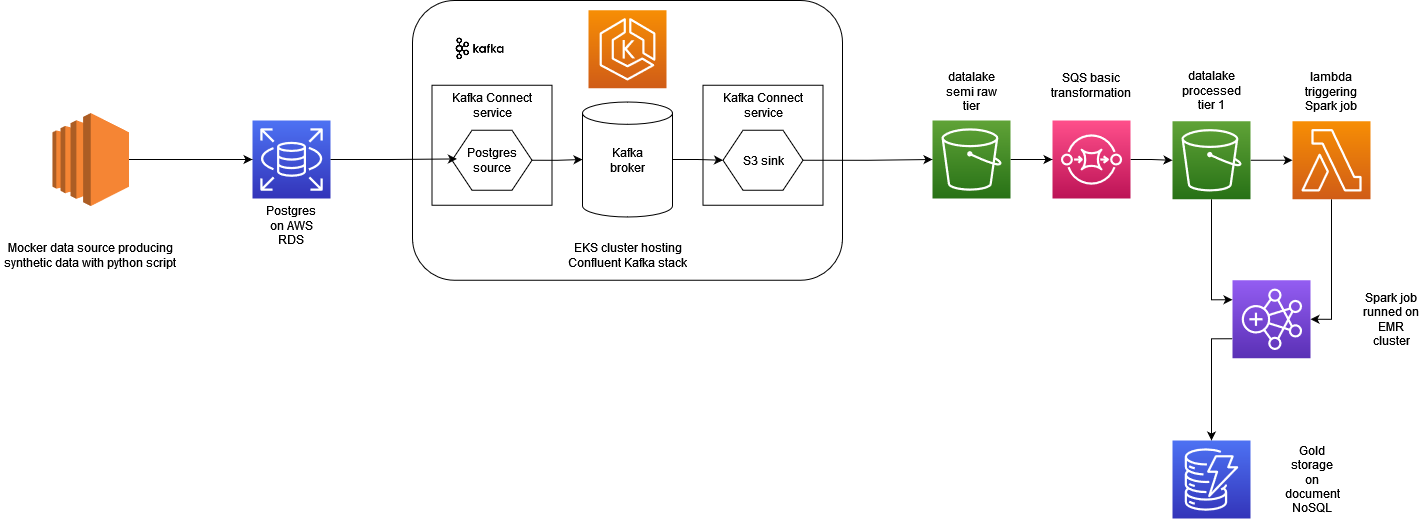

The diagram above was exported from draw.io. Its source (the exported page's mxGraphModel, read from the mxfile embedded in the PNG):
<mxGraphModel dx="2752" dy="984" grid="1" gridSize="10" guides="1" tooltips="1" connect="1" arrows="1" fold="1" page="1" pageScale="1" pageWidth="850" pageHeight="1100" math="0" shadow="0">
  <root>
    <mxCell id="0" />
    <mxCell id="1" parent="0" />
    <mxCell id="K0wCV3dlS4oC5GovVbt7-1" value="" style="sketch=0;points=[[0,0,0],[0.25,0,0],[0.5,0,0],[0.75,0,0],[1,0,0],[0,1,0],[0.25,1,0],[0.5,1,0],[0.75,1,0],[1,1,0],[0,0.25,0],[0,0.5,0],[0,0.75,0],[1,0.25,0],[1,0.5,0],[1,0.75,0]];outlineConnect=0;fontColor=#232F3E;gradientColor=#4D72F3;gradientDirection=north;fillColor=#3334B9;strokeColor=#ffffff;dashed=0;verticalLabelPosition=bottom;verticalAlign=top;align=center;html=1;fontSize=12;fontStyle=0;aspect=fixed;shape=mxgraph.aws4.resourceIcon;resIcon=mxgraph.aws4.rds;" vertex="1" parent="1">
      <mxGeometry x="160" y="120" width="78" height="78" as="geometry" />
    </mxCell>
    <mxCell id="K0wCV3dlS4oC5GovVbt7-2" value="Postgres on AWS RDS" style="text;html=1;strokeColor=none;fillColor=none;align=center;verticalAlign=middle;whiteSpace=wrap;rounded=0;" vertex="1" parent="1">
      <mxGeometry x="169" y="210" width="60" height="30" as="geometry" />
    </mxCell>
    <mxCell id="K0wCV3dlS4oC5GovVbt7-7" style="edgeStyle=orthogonalEdgeStyle;rounded=0;orthogonalLoop=1;jettySize=auto;html=1;" edge="1" parent="1" source="K0wCV3dlS4oC5GovVbt7-4" target="K0wCV3dlS4oC5GovVbt7-1">
      <mxGeometry relative="1" as="geometry" />
    </mxCell>
    <mxCell id="K0wCV3dlS4oC5GovVbt7-4" value="" style="outlineConnect=0;dashed=0;verticalLabelPosition=bottom;verticalAlign=top;align=center;html=1;shape=mxgraph.aws3.ec2;fillColor=#F58534;gradientColor=none;" vertex="1" parent="1">
      <mxGeometry x="-40" y="112.5" width="76.5" height="93" as="geometry" />
    </mxCell>
    <mxCell id="K0wCV3dlS4oC5GovVbt7-5" value="Mocker data source producing synthetic data with python script" style="text;html=1;strokeColor=none;fillColor=none;align=center;verticalAlign=middle;whiteSpace=wrap;rounded=0;" vertex="1" parent="1">
      <mxGeometry x="-91.75" y="220" width="180" height="70" as="geometry" />
    </mxCell>
    <mxCell id="K0wCV3dlS4oC5GovVbt7-9" value="" style="rounded=1;whiteSpace=wrap;html=1;" vertex="1" parent="1">
      <mxGeometry x="320" width="430" height="279.75" as="geometry" />
    </mxCell>
    <mxCell id="K0wCV3dlS4oC5GovVbt7-8" value="" style="sketch=0;points=[[0,0,0],[0.25,0,0],[0.5,0,0],[0.75,0,0],[1,0,0],[0,1,0],[0.25,1,0],[0.5,1,0],[0.75,1,0],[1,1,0],[0,0.25,0],[0,0.5,0],[0,0.75,0],[1,0.25,0],[1,0.5,0],[1,0.75,0]];outlineConnect=0;fontColor=#232F3E;gradientColor=#F78E04;gradientDirection=north;fillColor=#D05C17;strokeColor=#ffffff;dashed=0;verticalLabelPosition=bottom;verticalAlign=top;align=center;html=1;fontSize=12;fontStyle=0;aspect=fixed;shape=mxgraph.aws4.resourceIcon;resIcon=mxgraph.aws4.eks;" vertex="1" parent="1">
      <mxGeometry x="496" y="9.75" width="78" height="78" as="geometry" />
    </mxCell>
    <mxCell id="K0wCV3dlS4oC5GovVbt7-10" value="EKS cluster hosting Confluent Kafka stack" style="text;html=1;strokeColor=none;fillColor=none;align=center;verticalAlign=middle;whiteSpace=wrap;rounded=0;" vertex="1" parent="1">
      <mxGeometry x="459.5" y="239.75" width="151" height="30" as="geometry" />
    </mxCell>
    <mxCell id="K0wCV3dlS4oC5GovVbt7-11" value="" style="shape=image;verticalLabelPosition=bottom;labelBackgroundColor=default;verticalAlign=top;aspect=fixed;imageAspect=0;image=data:image/png,(base64 omitted: 4960 chars);" vertex="1" parent="1">
      <mxGeometry x="360" y="21.25" width="55" height="55" as="geometry" />
    </mxCell>
    <mxCell id="K0wCV3dlS4oC5GovVbt7-14" value="" style="rounded=0;whiteSpace=wrap;html=1;" vertex="1" parent="1">
      <mxGeometry x="339.5" y="84.75" width="120" height="120" as="geometry" />
    </mxCell>
    <mxCell id="K0wCV3dlS4oC5GovVbt7-23" style="edgeStyle=orthogonalEdgeStyle;rounded=0;orthogonalLoop=1;jettySize=auto;html=1;exitX=1;exitY=0.5;exitDx=0;exitDy=0;" edge="1" parent="1" source="K0wCV3dlS4oC5GovVbt7-12" target="K0wCV3dlS4oC5GovVbt7-16">
      <mxGeometry relative="1" as="geometry" />
    </mxCell>
    <mxCell id="K0wCV3dlS4oC5GovVbt7-12" value="" style="shape=hexagon;perimeter=hexagonPerimeter2;whiteSpace=wrap;html=1;fixedSize=1;" vertex="1" parent="1">
      <mxGeometry x="359.5" y="129.75" width="80" height="60" as="geometry" />
    </mxCell>
    <mxCell id="K0wCV3dlS4oC5GovVbt7-13" value="Postgres source" style="text;html=1;strokeColor=none;fillColor=none;align=center;verticalAlign=middle;whiteSpace=wrap;rounded=0;" vertex="1" parent="1">
      <mxGeometry x="369.5" y="144.75" width="60" height="30" as="geometry" />
    </mxCell>
    <mxCell id="K0wCV3dlS4oC5GovVbt7-15" value="Kafka Connect service" style="text;html=1;strokeColor=none;fillColor=none;align=center;verticalAlign=middle;whiteSpace=wrap;rounded=0;" vertex="1" parent="1">
      <mxGeometry x="349.5" y="89.87" width="100" height="30" as="geometry" />
    </mxCell>
    <mxCell id="K0wCV3dlS4oC5GovVbt7-16" value="" style="shape=cylinder3;whiteSpace=wrap;html=1;boundedLbl=1;backgroundOutline=1;size=11.17241379310343;" vertex="1" parent="1">
      <mxGeometry x="490" y="101.5" width="90" height="115" as="geometry" />
    </mxCell>
    <mxCell id="K0wCV3dlS4oC5GovVbt7-17" value="Kafka broker" style="text;html=1;strokeColor=none;fillColor=none;align=center;verticalAlign=middle;whiteSpace=wrap;rounded=0;" vertex="1" parent="1">
      <mxGeometry x="505" y="144.75" width="60" height="30" as="geometry" />
    </mxCell>
    <mxCell id="K0wCV3dlS4oC5GovVbt7-18" value="" style="rounded=0;whiteSpace=wrap;html=1;" vertex="1" parent="1">
      <mxGeometry x="610.5" y="84.75" width="120" height="120" as="geometry" />
    </mxCell>
    <mxCell id="K0wCV3dlS4oC5GovVbt7-26" style="edgeStyle=orthogonalEdgeStyle;rounded=0;orthogonalLoop=1;jettySize=auto;html=1;exitX=1;exitY=0.5;exitDx=0;exitDy=0;entryX=0;entryY=0.5;entryDx=0;entryDy=0;entryPerimeter=0;" edge="1" parent="1" source="K0wCV3dlS4oC5GovVbt7-19" target="K0wCV3dlS4oC5GovVbt7-25">
      <mxGeometry relative="1" as="geometry" />
    </mxCell>
    <mxCell id="K0wCV3dlS4oC5GovVbt7-19" value="" style="shape=hexagon;perimeter=hexagonPerimeter2;whiteSpace=wrap;html=1;fixedSize=1;" vertex="1" parent="1">
      <mxGeometry x="630.5" y="129.75" width="80" height="60" as="geometry" />
    </mxCell>
    <mxCell id="K0wCV3dlS4oC5GovVbt7-20" value="S3 sink" style="text;html=1;strokeColor=none;fillColor=none;align=center;verticalAlign=middle;whiteSpace=wrap;rounded=0;" vertex="1" parent="1">
      <mxGeometry x="640.5" y="144.75" width="60" height="30" as="geometry" />
    </mxCell>
    <mxCell id="K0wCV3dlS4oC5GovVbt7-21" value="Kafka Connect service" style="text;html=1;strokeColor=none;fillColor=none;align=center;verticalAlign=middle;whiteSpace=wrap;rounded=0;" vertex="1" parent="1">
      <mxGeometry x="620.5" y="89.87" width="100" height="30" as="geometry" />
    </mxCell>
    <mxCell id="K0wCV3dlS4oC5GovVbt7-22" style="edgeStyle=orthogonalEdgeStyle;rounded=0;orthogonalLoop=1;jettySize=auto;html=1;entryX=0.061;entryY=0.478;entryDx=0;entryDy=0;entryPerimeter=0;" edge="1" parent="1" source="K0wCV3dlS4oC5GovVbt7-1" target="K0wCV3dlS4oC5GovVbt7-12">
      <mxGeometry relative="1" as="geometry" />
    </mxCell>
    <mxCell id="K0wCV3dlS4oC5GovVbt7-24" style="edgeStyle=orthogonalEdgeStyle;rounded=0;orthogonalLoop=1;jettySize=auto;html=1;exitX=1;exitY=0.5;exitDx=0;exitDy=0;exitPerimeter=0;entryX=0;entryY=0.5;entryDx=0;entryDy=0;" edge="1" parent="1" source="K0wCV3dlS4oC5GovVbt7-16" target="K0wCV3dlS4oC5GovVbt7-19">
      <mxGeometry relative="1" as="geometry" />
    </mxCell>
    <mxCell id="K0wCV3dlS4oC5GovVbt7-28" style="edgeStyle=orthogonalEdgeStyle;rounded=0;orthogonalLoop=1;jettySize=auto;html=1;entryX=0;entryY=0.5;entryDx=0;entryDy=0;entryPerimeter=0;" edge="1" parent="1" source="K0wCV3dlS4oC5GovVbt7-25" target="K0wCV3dlS4oC5GovVbt7-27">
      <mxGeometry relative="1" as="geometry" />
    </mxCell>
    <mxCell id="K0wCV3dlS4oC5GovVbt7-25" value="" style="sketch=0;points=[[0,0,0],[0.25,0,0],[0.5,0,0],[0.75,0,0],[1,0,0],[0,1,0],[0.25,1,0],[0.5,1,0],[0.75,1,0],[1,1,0],[0,0.25,0],[0,0.5,0],[0,0.75,0],[1,0.25,0],[1,0.5,0],[1,0.75,0]];outlineConnect=0;fontColor=#232F3E;gradientColor=#60A337;gradientDirection=north;fillColor=#277116;strokeColor=#ffffff;dashed=0;verticalLabelPosition=bottom;verticalAlign=top;align=center;html=1;fontSize=12;fontStyle=0;aspect=fixed;shape=mxgraph.aws4.resourceIcon;resIcon=mxgraph.aws4.s3;" vertex="1" parent="1">
      <mxGeometry x="840" y="120" width="78" height="78" as="geometry" />
    </mxCell>
    <mxCell id="K0wCV3dlS4oC5GovVbt7-30" style="edgeStyle=orthogonalEdgeStyle;rounded=0;orthogonalLoop=1;jettySize=auto;html=1;" edge="1" parent="1" source="K0wCV3dlS4oC5GovVbt7-27" target="K0wCV3dlS4oC5GovVbt7-29">
      <mxGeometry relative="1" as="geometry" />
    </mxCell>
    <mxCell id="K0wCV3dlS4oC5GovVbt7-27" value="" style="sketch=0;points=[[0,0,0],[0.25,0,0],[0.5,0,0],[0.75,0,0],[1,0,0],[0,1,0],[0.25,1,0],[0.5,1,0],[0.75,1,0],[1,1,0],[0,0.25,0],[0,0.5,0],[0,0.75,0],[1,0.25,0],[1,0.5,0],[1,0.75,0]];outlineConnect=0;fontColor=#232F3E;gradientColor=#FF4F8B;gradientDirection=north;fillColor=#BC1356;strokeColor=#ffffff;dashed=0;verticalLabelPosition=bottom;verticalAlign=top;align=center;html=1;fontSize=12;fontStyle=0;aspect=fixed;shape=mxgraph.aws4.resourceIcon;resIcon=mxgraph.aws4.sqs;" vertex="1" parent="1">
      <mxGeometry x="960" y="120" width="78" height="78" as="geometry" />
    </mxCell>
    <mxCell id="K0wCV3dlS4oC5GovVbt7-32" style="edgeStyle=orthogonalEdgeStyle;rounded=0;orthogonalLoop=1;jettySize=auto;html=1;entryX=0;entryY=0.5;entryDx=0;entryDy=0;entryPerimeter=0;" edge="1" parent="1" source="K0wCV3dlS4oC5GovVbt7-29" target="K0wCV3dlS4oC5GovVbt7-31">
      <mxGeometry relative="1" as="geometry" />
    </mxCell>
    <mxCell id="K0wCV3dlS4oC5GovVbt7-34" style="edgeStyle=orthogonalEdgeStyle;rounded=0;orthogonalLoop=1;jettySize=auto;html=1;exitX=0.5;exitY=1;exitDx=0;exitDy=0;exitPerimeter=0;entryX=0;entryY=0.25;entryDx=0;entryDy=0;entryPerimeter=0;" edge="1" parent="1" source="K0wCV3dlS4oC5GovVbt7-29" target="K0wCV3dlS4oC5GovVbt7-33">
      <mxGeometry relative="1" as="geometry" />
    </mxCell>
    <mxCell id="K0wCV3dlS4oC5GovVbt7-29" value="" style="sketch=0;points=[[0,0,0],[0.25,0,0],[0.5,0,0],[0.75,0,0],[1,0,0],[0,1,0],[0.25,1,0],[0.5,1,0],[0.75,1,0],[1,1,0],[0,0.25,0],[0,0.5,0],[0,0.75,0],[1,0.25,0],[1,0.5,0],[1,0.75,0]];outlineConnect=0;fontColor=#232F3E;gradientColor=#60A337;gradientDirection=north;fillColor=#277116;strokeColor=#ffffff;dashed=0;verticalLabelPosition=bottom;verticalAlign=top;align=center;html=1;fontSize=12;fontStyle=0;aspect=fixed;shape=mxgraph.aws4.resourceIcon;resIcon=mxgraph.aws4.s3;" vertex="1" parent="1">
      <mxGeometry x="1080" y="120.75" width="78" height="78" as="geometry" />
    </mxCell>
    <mxCell id="K0wCV3dlS4oC5GovVbt7-35" style="edgeStyle=orthogonalEdgeStyle;rounded=0;orthogonalLoop=1;jettySize=auto;html=1;entryX=1;entryY=0.5;entryDx=0;entryDy=0;entryPerimeter=0;" edge="1" parent="1" source="K0wCV3dlS4oC5GovVbt7-31" target="K0wCV3dlS4oC5GovVbt7-33">
      <mxGeometry relative="1" as="geometry" />
    </mxCell>
    <mxCell id="K0wCV3dlS4oC5GovVbt7-31" value="" style="sketch=0;points=[[0,0,0],[0.25,0,0],[0.5,0,0],[0.75,0,0],[1,0,0],[0,1,0],[0.25,1,0],[0.5,1,0],[0.75,1,0],[1,1,0],[0,0.25,0],[0,0.5,0],[0,0.75,0],[1,0.25,0],[1,0.5,0],[1,0.75,0]];outlineConnect=0;fontColor=#232F3E;gradientColor=#F78E04;gradientDirection=north;fillColor=#D05C17;strokeColor=#ffffff;dashed=0;verticalLabelPosition=bottom;verticalAlign=top;align=center;html=1;fontSize=12;fontStyle=0;aspect=fixed;shape=mxgraph.aws4.resourceIcon;resIcon=mxgraph.aws4.lambda;" vertex="1" parent="1">
      <mxGeometry x="1200" y="120.75" width="78" height="78" as="geometry" />
    </mxCell>
    <mxCell id="K0wCV3dlS4oC5GovVbt7-39" style="edgeStyle=orthogonalEdgeStyle;rounded=0;orthogonalLoop=1;jettySize=auto;html=1;exitX=0;exitY=0.75;exitDx=0;exitDy=0;exitPerimeter=0;" edge="1" parent="1" source="K0wCV3dlS4oC5GovVbt7-33" target="K0wCV3dlS4oC5GovVbt7-38">
      <mxGeometry relative="1" as="geometry" />
    </mxCell>
    <mxCell id="K0wCV3dlS4oC5GovVbt7-33" value="" style="sketch=0;points=[[0,0,0],[0.25,0,0],[0.5,0,0],[0.75,0,0],[1,0,0],[0,1,0],[0.25,1,0],[0.5,1,0],[0.75,1,0],[1,1,0],[0,0.25,0],[0,0.5,0],[0,0.75,0],[1,0.25,0],[1,0.5,0],[1,0.75,0]];outlineConnect=0;fontColor=#232F3E;gradientColor=#945DF2;gradientDirection=north;fillColor=#5A30B5;strokeColor=#ffffff;dashed=0;verticalLabelPosition=bottom;verticalAlign=top;align=center;html=1;fontSize=12;fontStyle=0;aspect=fixed;shape=mxgraph.aws4.resourceIcon;resIcon=mxgraph.aws4.emr;" vertex="1" parent="1">
      <mxGeometry x="1140" y="279.75" width="78" height="78" as="geometry" />
    </mxCell>
    <mxCell id="K0wCV3dlS4oC5GovVbt7-38" value="" style="sketch=0;points=[[0,0,0],[0.25,0,0],[0.5,0,0],[0.75,0,0],[1,0,0],[0,1,0],[0.25,1,0],[0.5,1,0],[0.75,1,0],[1,1,0],[0,0.25,0],[0,0.5,0],[0,0.75,0],[1,0.25,0],[1,0.5,0],[1,0.75,0]];outlineConnect=0;fontColor=#232F3E;gradientColor=#4D72F3;gradientDirection=north;fillColor=#3334B9;strokeColor=#ffffff;dashed=0;verticalLabelPosition=bottom;verticalAlign=top;align=center;html=1;fontSize=12;fontStyle=0;aspect=fixed;shape=mxgraph.aws4.resourceIcon;resIcon=mxgraph.aws4.dynamodb;" vertex="1" parent="1">
      <mxGeometry x="1080" y="440" width="78" height="78" as="geometry" />
    </mxCell>
    <mxCell id="K0wCV3dlS4oC5GovVbt7-40" value="datalake semi raw tier" style="text;html=1;strokeColor=none;fillColor=none;align=center;verticalAlign=middle;whiteSpace=wrap;rounded=0;" vertex="1" parent="1">
      <mxGeometry x="849" y="76.25" width="60" height="30" as="geometry" />
    </mxCell>
    <mxCell id="K0wCV3dlS4oC5GovVbt7-41" value="SQS basic transformation" style="text;html=1;strokeColor=none;fillColor=none;align=center;verticalAlign=middle;whiteSpace=wrap;rounded=0;" vertex="1" parent="1">
      <mxGeometry x="969" y="69.75" width="60" height="30" as="geometry" />
    </mxCell>
    <mxCell id="K0wCV3dlS4oC5GovVbt7-43" value="datalake processed tier 1" style="text;html=1;strokeColor=none;fillColor=none;align=center;verticalAlign=middle;whiteSpace=wrap;rounded=0;" vertex="1" parent="1">
      <mxGeometry x="1089" y="74.75" width="60" height="30" as="geometry" />
    </mxCell>
    <mxCell id="K0wCV3dlS4oC5GovVbt7-44" value="lambda triggering Spark job" style="text;html=1;strokeColor=none;fillColor=none;align=center;verticalAlign=middle;whiteSpace=wrap;rounded=0;" vertex="1" parent="1">
      <mxGeometry x="1209" y="76.25" width="60" height="30" as="geometry" />
    </mxCell>
    <mxCell id="K0wCV3dlS4oC5GovVbt7-45" value="Spark job runned on EMR cluster" style="text;html=1;strokeColor=none;fillColor=none;align=center;verticalAlign=middle;whiteSpace=wrap;rounded=0;" vertex="1" parent="1">
      <mxGeometry x="1269" y="303.75" width="60" height="30" as="geometry" />
    </mxCell>
    <mxCell id="K0wCV3dlS4oC5GovVbt7-46" value="Gold storage on document NoSQL" style="text;html=1;strokeColor=none;fillColor=none;align=center;verticalAlign=middle;whiteSpace=wrap;rounded=0;" vertex="1" parent="1">
      <mxGeometry x="1190" y="464" width="60" height="30" as="geometry" />
    </mxCell>
  </root>
</mxGraphModel>